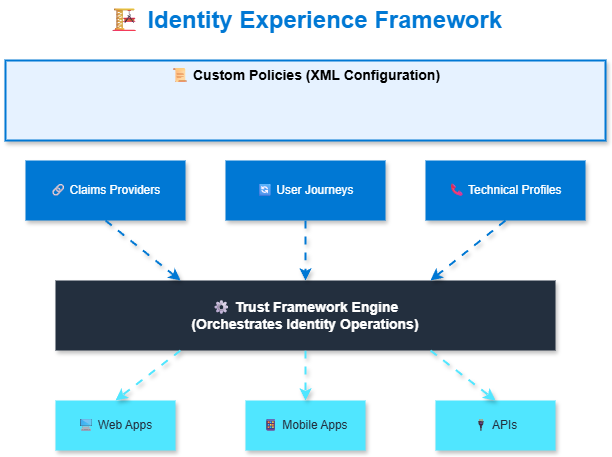

The diagram above was exported from draw.io. Its source (the exported page's mxGraphModel, read from the mxfile embedded in the PNG):
<mxGraphModel dx="1426" dy="635" grid="1" gridSize="10" guides="1" tooltips="1" connect="1" arrows="1" fold="1" page="1" pageScale="1" pageWidth="1200" pageHeight="800" math="0" shadow="1">
  <root>
    <mxCell id="0" />
    <mxCell id="1" parent="0" />
    <mxCell id="title" value="🏗 Identity Experience Framework" style="text;html=1;strokeColor=none;fillColor=none;align=center;verticalAlign=middle;whiteSpace=wrap;rounded=0;fontSize=24;fontStyle=1;fontColor=#0078D4;" parent="1" vertex="1">
      <mxGeometry x="400" y="20" width="400" height="40" as="geometry" />
    </mxCell>
    <mxCell id="policies-container" value="📜 Custom Policies (XML Configuration)" style="rounded=0;whiteSpace=wrap;html=1;fillColor=#E6F2FF;strokeColor=#0078D4;strokeWidth=2;shadow=1;verticalAlign=top;fontStyle=1;fontSize=14;" parent="1" vertex="1">
      <mxGeometry x="300" y="80" width="600" height="80" as="geometry" />
    </mxCell>
    <mxCell id="claims-providers" value="🔗 Claims Providers" style="rounded=0;whiteSpace=wrap;html=1;fillColor=#0078D4;strokeColor=none;fontColor=#FFFFFF;shadow=1;" parent="1" vertex="1">
      <mxGeometry x="320" y="180" width="160" height="60" as="geometry" />
    </mxCell>
    <mxCell id="user-journeys" value="🔄 User Journeys" style="rounded=0;whiteSpace=wrap;html=1;fillColor=#0078D4;strokeColor=none;fontColor=#FFFFFF;shadow=1;" parent="1" vertex="1">
      <mxGeometry x="520" y="180" width="160" height="60" as="geometry" />
    </mxCell>
    <mxCell id="tech-profiles" value="📞 Technical Profiles" style="rounded=0;whiteSpace=wrap;html=1;fillColor=#0078D4;strokeColor=none;fontColor=#FFFFFF;shadow=1;" parent="1" vertex="1">
      <mxGeometry x="720" y="180" width="160" height="60" as="geometry" />
    </mxCell>
    <mxCell id="trust-engine" value="⚙ Trust Framework Engine&#10;(Orchestrates Identity Operations)" style="rounded=0;whiteSpace=wrap;html=1;fillColor=#232F3E;strokeColor=none;fontColor=#FFFFFF;shadow=1;fontSize=14;fontStyle=1;" parent="1" vertex="1">
      <mxGeometry x="350" y="300" width="500" height="70" as="geometry" />
    </mxCell>
    <mxCell id="arrow1" style="endArrow=classic;html=1;strokeWidth=2;strokeColor=#0078D4;flowAnimation=1;shadow=1;exitX=0.5;exitY=1;entryX=0.25;entryY=0;" parent="1" source="claims-providers" target="trust-engine" edge="1">
      <mxGeometry relative="1" as="geometry" />
    </mxCell>
    <mxCell id="arrow2" style="endArrow=classic;html=1;strokeWidth=2;strokeColor=#0078D4;flowAnimation=1;shadow=1;exitX=0.5;exitY=1;entryX=0.5;entryY=0;" parent="1" source="user-journeys" target="trust-engine" edge="1">
      <mxGeometry relative="1" as="geometry" />
    </mxCell>
    <mxCell id="arrow3" style="endArrow=classic;html=1;strokeWidth=2;strokeColor=#0078D4;flowAnimation=1;shadow=1;exitX=0.5;exitY=1;entryX=0.75;entryY=0;" parent="1" source="tech-profiles" target="trust-engine" edge="1">
      <mxGeometry relative="1" as="geometry" />
    </mxCell>
    <mxCell id="web-app" value="🖥 Web Apps" style="rounded=0;whiteSpace=wrap;html=1;fillColor=#50E6FF;strokeColor=none;fontColor=#232F3E;shadow=1;" parent="1" vertex="1">
      <mxGeometry x="350" y="420" width="120" height="50" as="geometry" />
    </mxCell>
    <mxCell id="mobile-app" value="📱 Mobile Apps" style="rounded=0;whiteSpace=wrap;html=1;fillColor=#50E6FF;strokeColor=none;fontColor=#232F3E;shadow=1;" parent="1" vertex="1">
      <mxGeometry x="540" y="420" width="120" height="50" as="geometry" />
    </mxCell>
    <mxCell id="api" value="🔌 APIs" style="rounded=0;whiteSpace=wrap;html=1;fillColor=#50E6FF;strokeColor=none;fontColor=#232F3E;shadow=1;" parent="1" vertex="1">
      <mxGeometry x="730" y="420" width="120" height="50" as="geometry" />
    </mxCell>
    <mxCell id="out-arrow1" style="endArrow=classic;html=1;strokeWidth=2;strokeColor=#50E6FF;flowAnimation=1;shadow=1;exitX=0.25;exitY=1;entryX=0.5;entryY=0;" parent="1" source="trust-engine" target="web-app" edge="1">
      <mxGeometry relative="1" as="geometry" />
    </mxCell>
    <mxCell id="out-arrow2" style="endArrow=classic;html=1;strokeWidth=2;strokeColor=#50E6FF;flowAnimation=1;shadow=1;exitX=0.5;exitY=1;entryX=0.5;entryY=0;" parent="1" source="trust-engine" target="mobile-app" edge="1">
      <mxGeometry relative="1" as="geometry" />
    </mxCell>
    <mxCell id="out-arrow3" style="endArrow=classic;html=1;strokeWidth=2;strokeColor=#50E6FF;flowAnimation=1;shadow=1;exitX=0.75;exitY=1;entryX=0.5;entryY=0;" parent="1" source="trust-engine" target="api" edge="1">
      <mxGeometry relative="1" as="geometry" />
    </mxCell>
  </root>
</mxGraphModel>